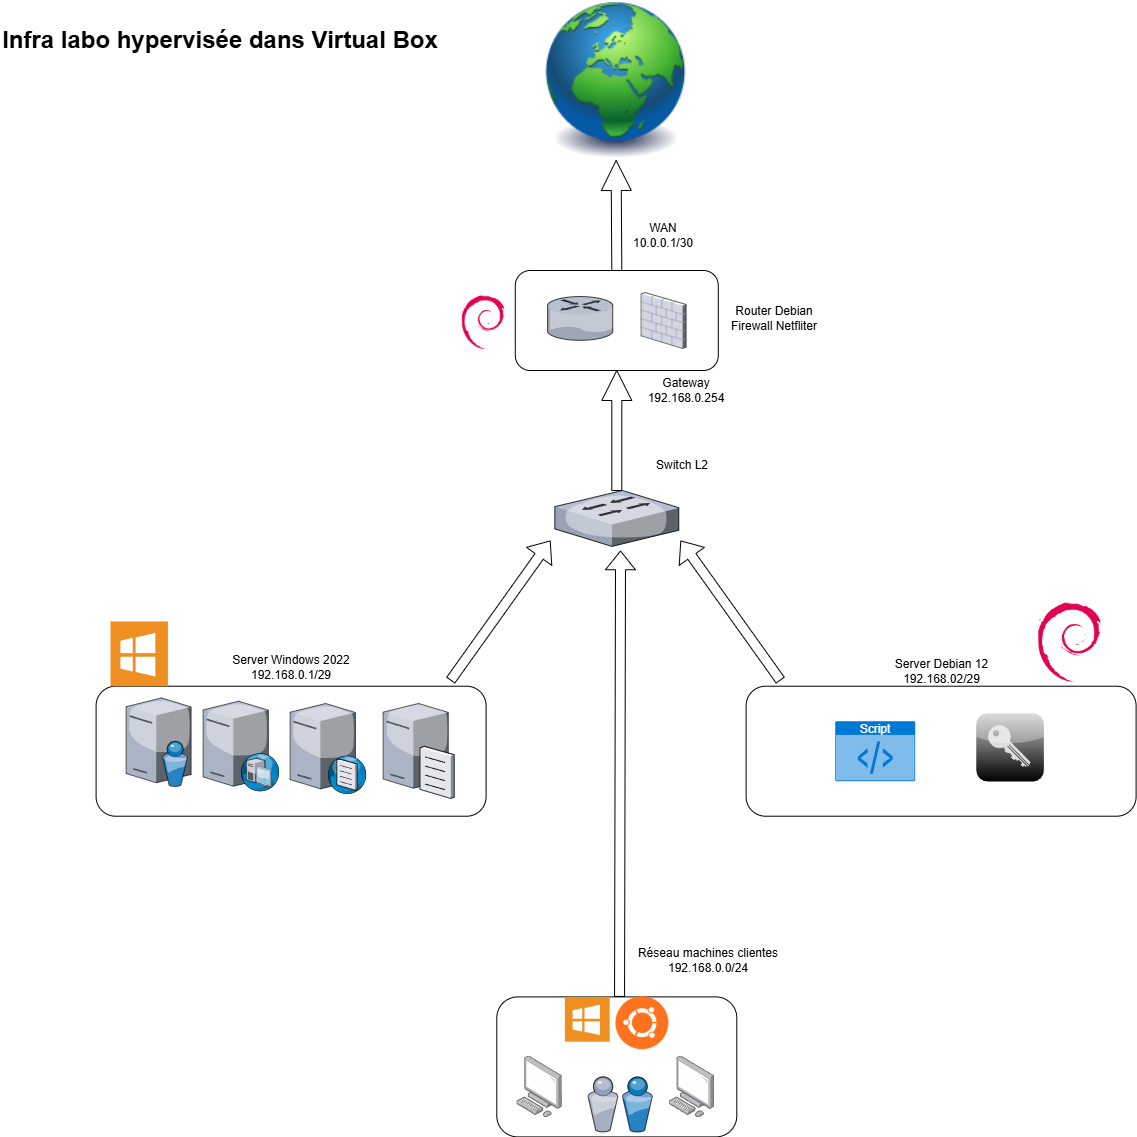

The diagram above was exported from draw.io. Its source (the exported page's mxGraphModel, read from the mxfile embedded in the PNG):
<mxGraphModel dx="2314" dy="1098" grid="1" gridSize="10" guides="1" tooltips="1" connect="1" arrows="1" fold="1" page="1" pageScale="1" pageWidth="827" pageHeight="1169" math="0" shadow="0">
  <root>
    <mxCell id="0" />
    <mxCell id="1" parent="0" />
    <mxCell id="RlulPBKQhHApN7nZ32I0-9" value="" style="rounded=1;whiteSpace=wrap;html=1;" parent="1" vertex="1">
      <mxGeometry x="755.6" y="705.7099999999999" width="390" height="130" as="geometry" />
    </mxCell>
    <mxCell id="YZIWid48ANpCS1TSD1AY-3" style="edgeStyle=orthogonalEdgeStyle;shape=arrow;rounded=0;orthogonalLoop=1;jettySize=auto;html=1;exitX=0.5;exitY=0;exitDx=0;exitDy=0;entryX=0.5;entryY=1;entryDx=0;entryDy=0;" edge="1" parent="1" source="RlulPBKQhHApN7nZ32I0-10" target="RlulPBKQhHApN7nZ32I0-15">
      <mxGeometry relative="1" as="geometry" />
    </mxCell>
    <mxCell id="RlulPBKQhHApN7nZ32I0-10" value="" style="rounded=1;whiteSpace=wrap;html=1;" parent="1" vertex="1">
      <mxGeometry x="524.8000000000001" y="290" width="203" height="100" as="geometry" />
    </mxCell>
    <mxCell id="RlulPBKQhHApN7nZ32I0-11" value="" style="rounded=1;whiteSpace=wrap;html=1;" parent="1" vertex="1">
      <mxGeometry x="506.3" y="1016.4" width="240" height="140" as="geometry" />
    </mxCell>
    <mxCell id="RlulPBKQhHApN7nZ32I0-1" value="" style="image;points=[];aspect=fixed;html=1;align=center;shadow=0;dashed=0;image=img/lib/allied_telesis/computer_and_terminals/Personal_Computer.svg;" parent="1" vertex="1">
      <mxGeometry x="526.3000000000001" y="1075.5" width="45.6" height="61.800000000000004" as="geometry" />
    </mxCell>
    <mxCell id="RlulPBKQhHApN7nZ32I0-3" value="" style="image;points=[];aspect=fixed;html=1;align=center;shadow=0;dashed=0;image=img/lib/allied_telesis/computer_and_terminals/Personal_Computer.svg;" parent="1" vertex="1">
      <mxGeometry x="678.5000000000001" y="1075.5" width="45.6" height="61.800000000000004" as="geometry" />
    </mxCell>
    <mxCell id="RlulPBKQhHApN7nZ32I0-8" value="" style="rounded=1;whiteSpace=wrap;html=1;" parent="1" vertex="1">
      <mxGeometry x="105.6" y="705.7099999999999" width="390" height="130" as="geometry" />
    </mxCell>
    <mxCell id="RlulPBKQhHApN7nZ32I0-12" value="" style="verticalLabelPosition=bottom;sketch=0;aspect=fixed;html=1;verticalAlign=top;strokeColor=none;align=center;outlineConnect=0;shape=mxgraph.citrix.directory_server;" parent="1" vertex="1">
      <mxGeometry x="135.6" y="717.4599999999999" width="65" height="88.5" as="geometry" />
    </mxCell>
    <mxCell id="RlulPBKQhHApN7nZ32I0-13" value="" style="verticalLabelPosition=bottom;sketch=0;aspect=fixed;html=1;verticalAlign=top;strokeColor=none;align=center;outlineConnect=0;shape=mxgraph.citrix.dhcp_server;" parent="1" vertex="1">
      <mxGeometry x="212.6" y="720.7099999999999" width="76" height="90" as="geometry" />
    </mxCell>
    <mxCell id="RlulPBKQhHApN7nZ32I0-14" value="" style="verticalLabelPosition=bottom;sketch=0;aspect=fixed;html=1;verticalAlign=top;strokeColor=none;align=center;outlineConnect=0;shape=mxgraph.citrix.dns_server;" parent="1" vertex="1">
      <mxGeometry x="299.6" y="720.7099999999999" width="76.5" height="92.5" as="geometry" />
    </mxCell>
    <mxCell id="RlulPBKQhHApN7nZ32I0-15" value="" style="image;html=1;image=img/lib/clip_art/general/Earth_globe_128x128.png" parent="1" vertex="1">
      <mxGeometry x="555.6" y="20" width="140" height="160" as="geometry" />
    </mxCell>
    <mxCell id="RlulPBKQhHApN7nZ32I0-16" value="" style="verticalLabelPosition=bottom;sketch=0;aspect=fixed;html=1;verticalAlign=top;strokeColor=none;align=center;outlineConnect=0;shape=mxgraph.citrix.users;" parent="1" vertex="1">
      <mxGeometry x="597.3000000000001" y="1096.4" width="64.5" height="55" as="geometry" />
    </mxCell>
    <mxCell id="RlulPBKQhHApN7nZ32I0-6" value="" style="verticalLabelPosition=bottom;sketch=0;aspect=fixed;html=1;verticalAlign=top;strokeColor=none;align=center;outlineConnect=0;shape=mxgraph.citrix.router;" parent="1" vertex="1">
      <mxGeometry x="557" y="316.07" width="65.94" height="43.75" as="geometry" />
    </mxCell>
    <mxCell id="RlulPBKQhHApN7nZ32I0-7" value="" style="verticalLabelPosition=bottom;sketch=0;aspect=fixed;html=1;verticalAlign=top;strokeColor=none;align=center;outlineConnect=0;shape=mxgraph.citrix.firewall;" parent="1" vertex="1">
      <mxGeometry x="650.64" y="312.12" width="44.96" height="55.75" as="geometry" />
    </mxCell>
    <mxCell id="RlulPBKQhHApN7nZ32I0-17" value="" style="verticalLabelPosition=bottom;sketch=0;aspect=fixed;html=1;verticalAlign=top;strokeColor=none;align=center;outlineConnect=0;shape=mxgraph.citrix.file_server;" parent="1" vertex="1">
      <mxGeometry x="392.6" y="720.7099999999999" width="71" height="97" as="geometry" />
    </mxCell>
    <mxCell id="RlulPBKQhHApN7nZ32I0-18" value="Script" style="html=1;whiteSpace=wrap;strokeColor=none;fillColor=#0079D6;labelPosition=center;verticalLabelPosition=middle;verticalAlign=top;align=center;fontSize=12;outlineConnect=0;spacingTop=-6;fontColor=#FFFFFF;sketch=0;shape=mxgraph.sitemap.script;" parent="1" vertex="1">
      <mxGeometry x="844.7" y="740.7099999999999" width="80" height="60" as="geometry" />
    </mxCell>
    <mxCell id="RlulPBKQhHApN7nZ32I0-20" value="" style="shape=image;html=1;verticalAlign=top;verticalLabelPosition=bottom;labelBackgroundColor=#ffffff;imageAspect=0;aspect=fixed;image=https://cdn1.iconfinder.com/data/icons/Vista-Inspirate_1.0/128x128/apps/debian.png" parent="1" vertex="1">
      <mxGeometry x="1035.6" y="617.7099999999999" width="88" height="88" as="geometry" />
    </mxCell>
    <mxCell id="RlulPBKQhHApN7nZ32I0-21" value="" style="shape=image;html=1;verticalAlign=top;verticalLabelPosition=bottom;labelBackgroundColor=#ffffff;imageAspect=0;aspect=fixed;image=https://cdn1.iconfinder.com/data/icons/Vista-Inspirate_1.0/128x128/apps/debian.png" parent="1" vertex="1">
      <mxGeometry x="463.33" y="312.11999999999995" width="59.84" height="59.84" as="geometry" />
    </mxCell>
    <mxCell id="RlulPBKQhHApN7nZ32I0-22" value="" style="shadow=0;dashed=0;html=1;strokeColor=none;fillColor=#EF8F21;labelPosition=center;verticalLabelPosition=bottom;verticalAlign=top;align=center;outlineConnect=0;shape=mxgraph.veeam.ms_windows;" parent="1" vertex="1">
      <mxGeometry x="120" y="640.91" width="57.4" height="64.8" as="geometry" />
    </mxCell>
    <mxCell id="RlulPBKQhHApN7nZ32I0-24" value="" style="shape=image;html=1;verticalAlign=top;verticalLabelPosition=bottom;labelBackgroundColor=#ffffff;imageAspect=0;aspect=fixed;image=https://cdn1.iconfinder.com/data/icons/operating-system-flat-1/30/ubuntu-128.png" parent="1" vertex="1">
      <mxGeometry x="619.2" y="1010" width="65.5" height="65.5" as="geometry" />
    </mxCell>
    <mxCell id="RlulPBKQhHApN7nZ32I0-25" value="" style="shadow=0;dashed=0;html=1;strokeColor=none;fillColor=#EF8F21;labelPosition=center;verticalLabelPosition=bottom;verticalAlign=top;align=center;outlineConnect=0;shape=mxgraph.veeam.ms_windows;" parent="1" vertex="1">
      <mxGeometry x="574.4" y="1016.4" width="44.8" height="44.8" as="geometry" />
    </mxCell>
    <mxCell id="RlulPBKQhHApN7nZ32I0-27" value="" style="verticalLabelPosition=bottom;sketch=0;aspect=fixed;html=1;verticalAlign=top;strokeColor=none;align=center;outlineConnect=0;shape=mxgraph.citrix.role_security;fillColor=#CCCCCC;gradientColor=#000000;gradientDirection=south;" parent="1" vertex="1">
      <mxGeometry x="985.6" y="732.9599999999999" width="68" height="68" as="geometry" />
    </mxCell>
    <mxCell id="YZIWid48ANpCS1TSD1AY-9" style="edgeStyle=orthogonalEdgeStyle;shape=arrow;rounded=0;orthogonalLoop=1;jettySize=auto;html=1;entryX=0.5;entryY=1;entryDx=0;entryDy=0;" edge="1" parent="1" source="YZIWid48ANpCS1TSD1AY-4" target="RlulPBKQhHApN7nZ32I0-10">
      <mxGeometry relative="1" as="geometry" />
    </mxCell>
    <mxCell id="YZIWid48ANpCS1TSD1AY-4" value="" style="verticalLabelPosition=bottom;sketch=0;aspect=fixed;html=1;verticalAlign=top;strokeColor=none;align=center;outlineConnect=0;shape=mxgraph.citrix.switch;" vertex="1" parent="1">
      <mxGeometry x="564.33" y="510" width="123.95" height="55.91" as="geometry" />
    </mxCell>
    <mxCell id="YZIWid48ANpCS1TSD1AY-5" value="WAN&lt;div&gt;10.0.0.1/30&lt;/div&gt;" style="text;html=1;align=center;verticalAlign=middle;whiteSpace=wrap;rounded=0;" vertex="1" parent="1">
      <mxGeometry x="643.12" y="240" width="60" height="30" as="geometry" />
    </mxCell>
    <mxCell id="YZIWid48ANpCS1TSD1AY-6" value="" style="shape=flexArrow;endArrow=classic;html=1;rounded=0;endWidth=19;endSize=5.92;entryX=0.53;entryY=1.073;entryDx=0;entryDy=0;entryPerimeter=0;" edge="1" parent="1" target="YZIWid48ANpCS1TSD1AY-4">
      <mxGeometry width="50" height="50" relative="1" as="geometry">
        <mxPoint x="629.05" y="1016.4" as="sourcePoint" />
        <mxPoint x="629.5" y="946.4" as="targetPoint" />
      </mxGeometry>
    </mxCell>
    <mxCell id="YZIWid48ANpCS1TSD1AY-7" value="Réseau machines clientes&lt;div&gt;192.168.0.0/24&lt;/div&gt;" style="text;html=1;align=center;verticalAlign=middle;whiteSpace=wrap;rounded=0;" vertex="1" parent="1">
      <mxGeometry x="635.6" y="960" width="164.4" height="40" as="geometry" />
    </mxCell>
    <mxCell id="YZIWid48ANpCS1TSD1AY-8" value="" style="shape=flexArrow;endArrow=classic;html=1;rounded=0;" edge="1" parent="1">
      <mxGeometry width="50" height="50" relative="1" as="geometry">
        <mxPoint x="460" y="700" as="sourcePoint" />
        <mxPoint x="560" y="560" as="targetPoint" />
      </mxGeometry>
    </mxCell>
    <mxCell id="YZIWid48ANpCS1TSD1AY-10" value="" style="shape=flexArrow;endArrow=classic;html=1;rounded=0;" edge="1" parent="1">
      <mxGeometry width="50" height="50" relative="1" as="geometry">
        <mxPoint x="790" y="700" as="sourcePoint" />
        <mxPoint x="690" y="560" as="targetPoint" />
      </mxGeometry>
    </mxCell>
    <mxCell id="YZIWid48ANpCS1TSD1AY-11" value="Switch L2" style="text;html=1;align=center;verticalAlign=middle;whiteSpace=wrap;rounded=0;" vertex="1" parent="1">
      <mxGeometry x="661.8" y="470" width="60" height="30" as="geometry" />
    </mxCell>
    <mxCell id="YZIWid48ANpCS1TSD1AY-12" value="Server Windows 2022 192.168.0.1/29" style="text;html=1;align=center;verticalAlign=middle;whiteSpace=wrap;rounded=0;" vertex="1" parent="1">
      <mxGeometry x="215.6" y="667.4" width="170" height="38.31" as="geometry" />
    </mxCell>
    <mxCell id="YZIWid48ANpCS1TSD1AY-13" value="Server&amp;nbsp;&lt;span style=&quot;background-color: initial;&quot;&gt;Debian 12&lt;/span&gt;&lt;div&gt;&lt;span style=&quot;background-color: initial;&quot;&gt;192.168.02/29&lt;/span&gt;&lt;/div&gt;" style="text;html=1;align=center;verticalAlign=middle;whiteSpace=wrap;rounded=0;" vertex="1" parent="1">
      <mxGeometry x="886.3" y="675.7099999999999" width="130.6" height="30" as="geometry" />
    </mxCell>
    <mxCell id="YZIWid48ANpCS1TSD1AY-14" value="Gateway&lt;div&gt;192.168.0.254&lt;/div&gt;" style="text;html=1;align=center;verticalAlign=middle;whiteSpace=wrap;rounded=0;" vertex="1" parent="1">
      <mxGeometry x="650.64" y="390" width="90" height="40" as="geometry" />
    </mxCell>
    <mxCell id="YZIWid48ANpCS1TSD1AY-15" value="Router Debian&lt;div&gt;Firewall Netfliter&lt;/div&gt;" style="text;html=1;align=center;verticalAlign=middle;whiteSpace=wrap;rounded=0;" vertex="1" parent="1">
      <mxGeometry x="727.8" y="322.94" width="112.2" height="30" as="geometry" />
    </mxCell>
    <mxCell id="YZIWid48ANpCS1TSD1AY-16" value="&lt;font style=&quot;font-size: 24px;&quot;&gt;&lt;b style=&quot;&quot;&gt;Infra labo hypervisée dans Virtual Box&lt;/b&gt;&lt;/font&gt;" style="text;html=1;align=center;verticalAlign=middle;whiteSpace=wrap;rounded=0;" vertex="1" parent="1">
      <mxGeometry x="10" y="20" width="440" height="80" as="geometry" />
    </mxCell>
  </root>
</mxGraphModel>